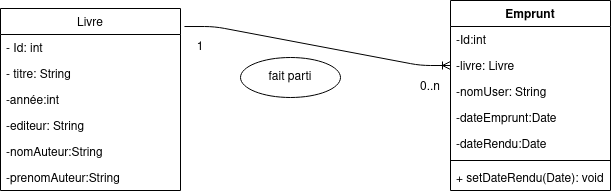

The diagram above was exported from draw.io. Its source (the exported page's mxGraphModel, read from the mxfile embedded in the PNG):
<mxGraphModel dx="1695" dy="417" grid="1" gridSize="10" guides="1" tooltips="1" connect="1" arrows="1" fold="1" page="1" pageScale="1" pageWidth="827" pageHeight="1169" math="0" shadow="0">
  <root>
    <mxCell id="0" />
    <mxCell id="1" parent="0" />
    <mxCell id="42PAZ85x4slvtO5e14gp-1" value="Livre" style="swimlane;fontStyle=0;childLayout=stackLayout;horizontal=1;startSize=26;fillColor=none;horizontalStack=0;resizeParent=1;resizeParentMax=0;resizeLast=0;collapsible=1;marginBottom=0;" parent="1" vertex="1">
      <mxGeometry x="-70" y="31" width="180" height="182" as="geometry">
        <mxRectangle x="50" y="70" width="90" height="26" as="alternateBounds" />
      </mxGeometry>
    </mxCell>
    <mxCell id="42PAZ85x4slvtO5e14gp-15" value="- Id: int" style="text;strokeColor=none;fillColor=none;align=left;verticalAlign=top;spacingLeft=4;spacingRight=4;overflow=hidden;rotatable=0;points=[[0,0.5],[1,0.5]];portConstraint=eastwest;" parent="42PAZ85x4slvtO5e14gp-1" vertex="1">
      <mxGeometry y="26" width="180" height="26" as="geometry" />
    </mxCell>
    <mxCell id="42PAZ85x4slvtO5e14gp-2" value="- titre: String" style="text;strokeColor=none;fillColor=none;align=left;verticalAlign=top;spacingLeft=4;spacingRight=4;overflow=hidden;rotatable=0;points=[[0,0.5],[1,0.5]];portConstraint=eastwest;" parent="42PAZ85x4slvtO5e14gp-1" vertex="1">
      <mxGeometry y="52" width="180" height="26" as="geometry" />
    </mxCell>
    <mxCell id="42PAZ85x4slvtO5e14gp-3" value="-année:int" style="text;strokeColor=none;fillColor=none;align=left;verticalAlign=top;spacingLeft=4;spacingRight=4;overflow=hidden;rotatable=0;points=[[0,0.5],[1,0.5]];portConstraint=eastwest;" parent="42PAZ85x4slvtO5e14gp-1" vertex="1">
      <mxGeometry y="78" width="180" height="26" as="geometry" />
    </mxCell>
    <mxCell id="42PAZ85x4slvtO5e14gp-10" value="-editeur: String" style="text;strokeColor=none;fillColor=none;align=left;verticalAlign=top;spacingLeft=4;spacingRight=4;overflow=hidden;rotatable=0;points=[[0,0.5],[1,0.5]];portConstraint=eastwest;" parent="42PAZ85x4slvtO5e14gp-1" vertex="1">
      <mxGeometry y="104" width="180" height="26" as="geometry" />
    </mxCell>
    <mxCell id="42PAZ85x4slvtO5e14gp-9" value="-nomAuteur:String" style="text;strokeColor=none;fillColor=none;align=left;verticalAlign=top;spacingLeft=4;spacingRight=4;overflow=hidden;rotatable=0;points=[[0,0.5],[1,0.5]];portConstraint=eastwest;" parent="42PAZ85x4slvtO5e14gp-1" vertex="1">
      <mxGeometry y="130" width="180" height="26" as="geometry" />
    </mxCell>
    <mxCell id="42PAZ85x4slvtO5e14gp-4" value="-prenomAuteur:String" style="text;strokeColor=none;fillColor=none;align=left;verticalAlign=top;spacingLeft=4;spacingRight=4;overflow=hidden;rotatable=0;points=[[0,0.5],[1,0.5]];portConstraint=eastwest;" parent="42PAZ85x4slvtO5e14gp-1" vertex="1">
      <mxGeometry y="156" width="180" height="26" as="geometry" />
    </mxCell>
    <mxCell id="42PAZ85x4slvtO5e14gp-31" value="Emprunt" style="swimlane;fontStyle=1;align=center;verticalAlign=top;childLayout=stackLayout;horizontal=1;startSize=26;horizontalStack=0;resizeParent=1;resizeParentMax=0;resizeLast=0;collapsible=1;marginBottom=0;" parent="1" vertex="1">
      <mxGeometry x="380" y="23" width="160" height="190" as="geometry" />
    </mxCell>
    <mxCell id="42PAZ85x4slvtO5e14gp-6" value="-Id:int" style="text;strokeColor=none;fillColor=none;align=left;verticalAlign=top;spacingLeft=4;spacingRight=4;overflow=hidden;rotatable=0;points=[[0,0.5],[1,0.5]];portConstraint=eastwest;" parent="42PAZ85x4slvtO5e14gp-31" vertex="1">
      <mxGeometry y="26" width="160" height="26" as="geometry" />
    </mxCell>
    <mxCell id="42PAZ85x4slvtO5e14gp-16" value="-livre: Livre" style="text;strokeColor=none;fillColor=none;align=left;verticalAlign=top;spacingLeft=4;spacingRight=4;overflow=hidden;rotatable=0;points=[[0,0.5],[1,0.5]];portConstraint=eastwest;" parent="42PAZ85x4slvtO5e14gp-31" vertex="1">
      <mxGeometry y="52" width="160" height="26" as="geometry" />
    </mxCell>
    <mxCell id="42PAZ85x4slvtO5e14gp-7" value="-nomUser: String" style="text;strokeColor=none;fillColor=none;align=left;verticalAlign=top;spacingLeft=4;spacingRight=4;overflow=hidden;rotatable=0;points=[[0,0.5],[1,0.5]];portConstraint=eastwest;" parent="42PAZ85x4slvtO5e14gp-31" vertex="1">
      <mxGeometry y="78" width="160" height="26" as="geometry" />
    </mxCell>
    <mxCell id="42PAZ85x4slvtO5e14gp-14" value="-dateEmprunt:Date" style="text;strokeColor=none;fillColor=none;align=left;verticalAlign=top;spacingLeft=4;spacingRight=4;overflow=hidden;rotatable=0;points=[[0,0.5],[1,0.5]];portConstraint=eastwest;" parent="42PAZ85x4slvtO5e14gp-31" vertex="1">
      <mxGeometry y="104" width="160" height="26" as="geometry" />
    </mxCell>
    <mxCell id="42PAZ85x4slvtO5e14gp-8" value="-dateRendu:Date" style="text;strokeColor=none;fillColor=none;align=left;verticalAlign=top;spacingLeft=4;spacingRight=4;overflow=hidden;rotatable=0;points=[[0,0.5],[1,0.5]];portConstraint=eastwest;" parent="42PAZ85x4slvtO5e14gp-31" vertex="1">
      <mxGeometry y="130" width="160" height="26" as="geometry" />
    </mxCell>
    <mxCell id="42PAZ85x4slvtO5e14gp-33" value="" style="line;strokeWidth=1;fillColor=none;align=left;verticalAlign=middle;spacingTop=-1;spacingLeft=3;spacingRight=3;rotatable=0;labelPosition=right;points=[];portConstraint=eastwest;" parent="42PAZ85x4slvtO5e14gp-31" vertex="1">
      <mxGeometry y="156" width="160" height="8" as="geometry" />
    </mxCell>
    <mxCell id="42PAZ85x4slvtO5e14gp-34" value="+ setDateRendu(Date): void" style="text;strokeColor=none;fillColor=none;align=left;verticalAlign=top;spacingLeft=4;spacingRight=4;overflow=hidden;rotatable=0;points=[[0,0.5],[1,0.5]];portConstraint=eastwest;" parent="42PAZ85x4slvtO5e14gp-31" vertex="1">
      <mxGeometry y="164" width="160" height="26" as="geometry" />
    </mxCell>
    <mxCell id="42PAZ85x4slvtO5e14gp-40" value="" style="edgeStyle=entityRelationEdgeStyle;fontSize=12;html=1;endArrow=ERoneToMany;entryX=0;entryY=0.5;entryDx=0;entryDy=0;exitX=1.022;exitY=0.099;exitDx=0;exitDy=0;exitPerimeter=0;" parent="1" source="42PAZ85x4slvtO5e14gp-1" target="42PAZ85x4slvtO5e14gp-16" edge="1">
      <mxGeometry width="100" height="100" relative="1" as="geometry">
        <mxPoint x="90" y="170" as="sourcePoint" />
        <mxPoint x="300" y="81" as="targetPoint" />
      </mxGeometry>
    </mxCell>
    <mxCell id="42PAZ85x4slvtO5e14gp-41" value="fait parti" style="ellipse;whiteSpace=wrap;html=1;align=center;" parent="1" vertex="1">
      <mxGeometry x="170" y="80" width="100" height="40" as="geometry" />
    </mxCell>
    <mxCell id="42PAZ85x4slvtO5e14gp-42" value="1" style="text;html=1;strokeColor=none;fillColor=none;align=center;verticalAlign=middle;whiteSpace=wrap;rounded=0;" parent="1" vertex="1">
      <mxGeometry x="110" y="60" width="40" height="20" as="geometry" />
    </mxCell>
    <mxCell id="42PAZ85x4slvtO5e14gp-43" value="0..n" style="text;html=1;strokeColor=none;fillColor=none;align=center;verticalAlign=middle;whiteSpace=wrap;rounded=0;" parent="1" vertex="1">
      <mxGeometry x="340" y="100" width="40" height="20" as="geometry" />
    </mxCell>
  </root>
</mxGraphModel>